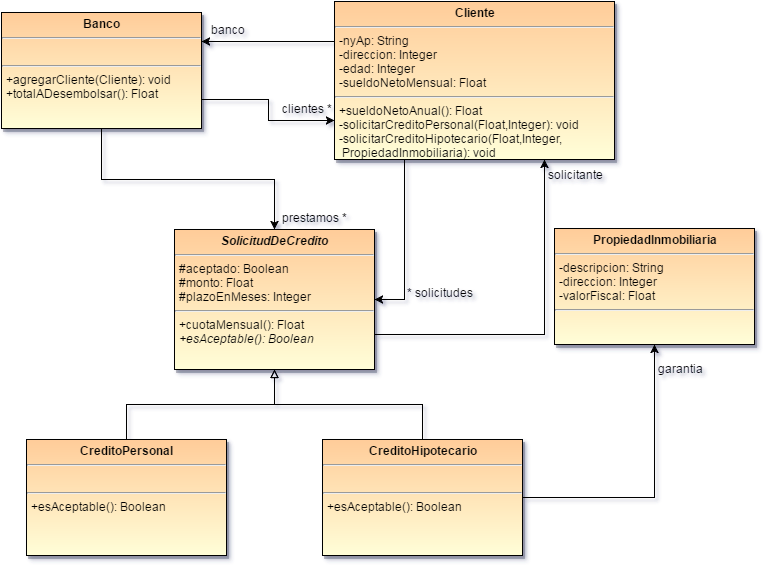

The diagram above was exported from draw.io. Its source (the exported page's mxGraphModel, read from the mxfile embedded in the PNG):
<mxGraphModel dx="1620" dy="1660" grid="1" gridSize="10" guides="1" tooltips="1" connect="1" arrows="1" fold="1" page="1" pageScale="1" pageWidth="826" pageHeight="1169" background="#ffffff" math="0" shadow="0">
  <root>
    <mxCell id="0" />
    <mxCell id="1" parent="0" />
    <mxCell id="2" value="&lt;p style=&quot;margin: 0px ; margin-top: 4px ; text-align: center&quot;&gt;&lt;strong&gt;Banco&lt;/strong&gt;&lt;/p&gt;&lt;hr&gt;&lt;p style=&quot;margin: 0px ; margin-left: 4px&quot;&gt;&lt;br&gt;&lt;/p&gt;&lt;hr&gt;&lt;p style=&quot;margin: 0px ; margin-left: 4px&quot;&gt;+agregarCliente(Cliente): void&lt;/p&gt;&lt;p style=&quot;margin: 0px ; margin-left: 4px&quot;&gt;+totalADesembolsar(): Float&lt;/p&gt;" style="shadow=1;fillColor=#FFCC99;gradientColor=#FFFED8;verticalAlign=top;align=left;overflow=fill;fontSize=12;fontFamily=Helvetica;html=1" vertex="1" parent="1">
      <mxGeometry x="-783" y="-1119" width="200" height="116" as="geometry" />
    </mxCell>
    <mxCell id="3" style="edgeStyle=orthogonalEdgeStyle;rounded=0;html=1;exitX=0.25;exitY=1;entryX=1;entryY=0.5;endArrow=classic;endFill=1;jettySize=auto;orthogonalLoop=1;" edge="1" source="4" target="9" parent="1">
      <mxGeometry x="-410" y="-972" as="geometry" />
    </mxCell>
    <mxCell id="4" value="&lt;p style=&quot;margin: 0px ; margin-top: 4px ; text-align: center&quot;&gt;&lt;strong&gt;Cliente&lt;/strong&gt;&lt;/p&gt;&lt;hr&gt;&lt;p style=&quot;margin: 0px ; margin-left: 4px&quot;&gt;-nyAp: String&lt;/p&gt;&lt;p style=&quot;margin: 0px ; margin-left: 4px&quot;&gt;-direccion: Integer&lt;/p&gt;&lt;p style=&quot;margin: 0px ; margin-left: 4px&quot;&gt;-edad: Integer&lt;/p&gt;&lt;p style=&quot;margin: 0px ; margin-left: 4px&quot;&gt;-sueldoNetoMensual: Float&lt;/p&gt;&lt;hr&gt;&lt;p style=&quot;margin: 0px ; margin-left: 4px&quot;&gt;+sueldoNetoAnual(): Float&lt;/p&gt;&lt;p style=&quot;margin: 0px ; margin-left: 4px&quot;&gt;-solicitarCreditoPersonal(Float,Integer): void&lt;/p&gt;&lt;p style=&quot;margin: 0px ; margin-left: 4px&quot;&gt;&lt;span&gt;-solicitarCreditoHipotecario(Float,Integer,&lt;/span&gt;&lt;/p&gt;&lt;p style=&quot;margin: 0px ; margin-left: 4px&quot;&gt;&lt;span&gt;&amp;nbsp;PropiedadInmobiliaria): void&lt;/span&gt;&lt;/p&gt;" style="shadow=1;fillColor=#FFCC99;gradientColor=#FFFED8;verticalAlign=top;align=left;overflow=fill;fontSize=12;fontFamily=Helvetica;html=1" vertex="1" parent="1">
      <mxGeometry x="-450" y="-1130" width="280" height="158" as="geometry" />
    </mxCell>
    <mxCell id="5" value="clientes *" style="text;html=1;resizable=0;points=[];autosize=1;align=left;verticalAlign=top;spacingTop=-4;" vertex="1" parent="1">
      <mxGeometry x="-504" y="-1032" width="70" height="20" as="geometry" />
    </mxCell>
    <mxCell id="6" style="edgeStyle=orthogonalEdgeStyle;rounded=0;html=1;exitX=1;exitY=0.75;entryX=0;entryY=0.75;jettySize=auto;orthogonalLoop=1;" edge="1" source="2" target="4" parent="1">
      <mxGeometry x="-583" y="-1032" as="geometry" />
    </mxCell>
    <mxCell id="7" style="edgeStyle=orthogonalEdgeStyle;rounded=0;html=1;exitX=0;exitY=0.25;entryX=1;entryY=0.25;jettySize=auto;orthogonalLoop=1;" edge="1" source="4" target="2" parent="1">
      <mxGeometry x="-583" y="-1090" as="geometry" />
    </mxCell>
    <mxCell id="8" value="banco" style="text;html=1;resizable=0;points=[];autosize=1;align=left;verticalAlign=top;spacingTop=-4;" vertex="1" parent="1">
      <mxGeometry x="-575" y="-1111" width="50" height="20" as="geometry" />
    </mxCell>
    <mxCell id="9" value="&lt;p style=&quot;margin: 0px ; margin-top: 4px ; text-align: center&quot;&gt;&lt;b&gt;&lt;i&gt;SolicitudDeCredito&lt;/i&gt;&lt;/b&gt;&lt;/p&gt;&lt;hr&gt;&lt;p style=&quot;margin: 0px ; margin-left: 4px&quot;&gt;#aceptado: Boolean&lt;/p&gt;&lt;p style=&quot;margin: 0px ; margin-left: 4px&quot;&gt;#monto: Float&lt;/p&gt;&lt;p style=&quot;margin: 0px ; margin-left: 4px&quot;&gt;#plazoEnMeses: Integer&lt;/p&gt;&lt;hr&gt;&lt;p style=&quot;margin: 0px ; margin-left: 4px&quot;&gt;+cuotaMensual(): Float&lt;/p&gt;&lt;p style=&quot;margin: 0px ; margin-left: 4px&quot;&gt;&lt;i&gt;+esAceptable(): Boolean&lt;/i&gt;&lt;/p&gt;" style="shadow=1;fillColor=#FFCC99;gradientColor=#FFFED8;verticalAlign=top;align=left;overflow=fill;fontSize=12;fontFamily=Helvetica;html=1" vertex="1" parent="1">
      <mxGeometry x="-610" y="-902" width="200" height="140" as="geometry" />
    </mxCell>
    <mxCell id="10" style="edgeStyle=orthogonalEdgeStyle;rounded=0;html=1;exitX=0.5;exitY=1;entryX=0.5;entryY=0;jettySize=auto;orthogonalLoop=1;" edge="1" source="2" target="9" parent="1">
      <mxGeometry x="-683" y="-1003" as="geometry" />
    </mxCell>
    <mxCell id="11" value="prestamos *" style="text;html=1;resizable=0;points=[];autosize=1;align=left;verticalAlign=top;spacingTop=-4;" vertex="1" parent="1">
      <mxGeometry x="-504" y="-923" width="80" height="20" as="geometry" />
    </mxCell>
    <mxCell id="12" value="&lt;p style=&quot;margin: 0px ; margin-top: 4px ; text-align: center&quot;&gt;&lt;b&gt;CreditoPersonal&lt;/b&gt;&lt;/p&gt;&lt;hr&gt;&lt;p style=&quot;margin: 0px ; margin-left: 4px&quot;&gt;&lt;br&gt;&lt;/p&gt;&lt;hr&gt;&lt;p style=&quot;margin: 0px ; margin-left: 4px&quot;&gt;&lt;span&gt;+esAceptable(): Boolean&lt;/span&gt;&lt;br&gt;&lt;/p&gt;" style="shadow=1;fillColor=#FFCC99;gradientColor=#FFFED8;verticalAlign=top;align=left;overflow=fill;fontSize=12;fontFamily=Helvetica;html=1" vertex="1" parent="1">
      <mxGeometry x="-758" y="-692" width="200" height="116" as="geometry" />
    </mxCell>
    <mxCell id="13" value="&lt;p style=&quot;margin: 0px ; margin-top: 4px ; text-align: center&quot;&gt;&lt;b&gt;CreditoHipotecario&lt;/b&gt;&lt;/p&gt;&lt;hr&gt;&lt;p style=&quot;margin: 0px ; margin-left: 4px&quot;&gt;&lt;br&gt;&lt;/p&gt;&lt;hr&gt;&lt;p style=&quot;margin: 0px ; margin-left: 4px&quot;&gt;&lt;span&gt;+esAceptable(): Boolean&lt;/span&gt;&lt;br&gt;&lt;/p&gt;" style="shadow=1;fillColor=#FFCC99;gradientColor=#FFFED8;verticalAlign=top;align=left;overflow=fill;fontSize=12;fontFamily=Helvetica;html=1" vertex="1" parent="1">
      <mxGeometry x="-462" y="-692" width="200" height="116" as="geometry" />
    </mxCell>
    <mxCell id="14" style="edgeStyle=orthogonalEdgeStyle;rounded=0;html=1;exitX=0.5;exitY=0;entryX=0.5;entryY=1;jettySize=auto;orthogonalLoop=1;endArrow=block;endFill=0;" edge="1" source="12" target="9" parent="1">
      <mxGeometry x="-658" y="-762" as="geometry" />
    </mxCell>
    <mxCell id="15" style="edgeStyle=orthogonalEdgeStyle;rounded=0;html=1;exitX=0.5;exitY=0;entryX=0.5;entryY=1;jettySize=auto;orthogonalLoop=1;endArrow=block;endFill=0;" edge="1" source="13" target="9" parent="1">
      <mxGeometry x="-510" y="-762" as="geometry" />
    </mxCell>
    <mxCell id="16" value="&lt;p style=&quot;margin: 0px ; margin-top: 4px ; text-align: center&quot;&gt;&lt;b&gt;PropiedadInmobiliaria&lt;/b&gt;&lt;/p&gt;&lt;hr&gt;&lt;p style=&quot;margin: 0px ; margin-left: 4px&quot;&gt;-descripcion: String&lt;/p&gt;&lt;p style=&quot;margin: 0px ; margin-left: 4px&quot;&gt;-direccion: Integer&lt;/p&gt;&lt;p style=&quot;margin: 0px ; margin-left: 4px&quot;&gt;-valorFiscal: Float&lt;/p&gt;&lt;hr&gt;&lt;p style=&quot;margin: 0px ; margin-left: 4px&quot;&gt;&lt;br&gt;&lt;/p&gt;" style="shadow=1;fillColor=#FFCC99;gradientColor=#FFFED8;verticalAlign=top;align=left;overflow=fill;fontSize=12;fontFamily=Helvetica;html=1" vertex="1" parent="1">
      <mxGeometry x="-230" y="-903" width="200" height="116" as="geometry" />
    </mxCell>
    <mxCell id="17" style="edgeStyle=orthogonalEdgeStyle;rounded=0;html=1;exitX=1;exitY=0.5;entryX=0.5;entryY=1;endArrow=classic;endFill=1;jettySize=auto;orthogonalLoop=1;" edge="1" source="13" target="16" parent="1">
      <mxGeometry x="-262" y="-787" as="geometry" />
    </mxCell>
    <mxCell id="18" value="solicitante" style="text;html=1;resizable=0;points=[];autosize=1;align=left;verticalAlign=top;spacingTop=-4;" vertex="1" parent="1">
      <mxGeometry x="-238" y="-966" width="70" height="20" as="geometry" />
    </mxCell>
    <mxCell id="19" value="garantia" style="text;html=1;resizable=0;points=[];autosize=1;align=left;verticalAlign=top;spacingTop=-4;" vertex="1" parent="1">
      <mxGeometry x="-128" y="-772" width="60" height="20" as="geometry" />
    </mxCell>
    <mxCell id="20" style="edgeStyle=orthogonalEdgeStyle;rounded=0;html=1;exitX=1;exitY=0.75;entryX=0.75;entryY=1;endArrow=classic;endFill=1;jettySize=auto;orthogonalLoop=1;" edge="1" source="9" target="4" parent="1">
      <mxGeometry x="-410" y="-972" as="geometry" />
    </mxCell>
    <mxCell id="21" value="* solicitudes" style="text;html=1;resizable=0;points=[];autosize=1;align=left;verticalAlign=top;spacingTop=-4;" vertex="1" parent="1">
      <mxGeometry x="-379" y="-848" width="80" height="20" as="geometry" />
    </mxCell>
  </root>
</mxGraphModel>